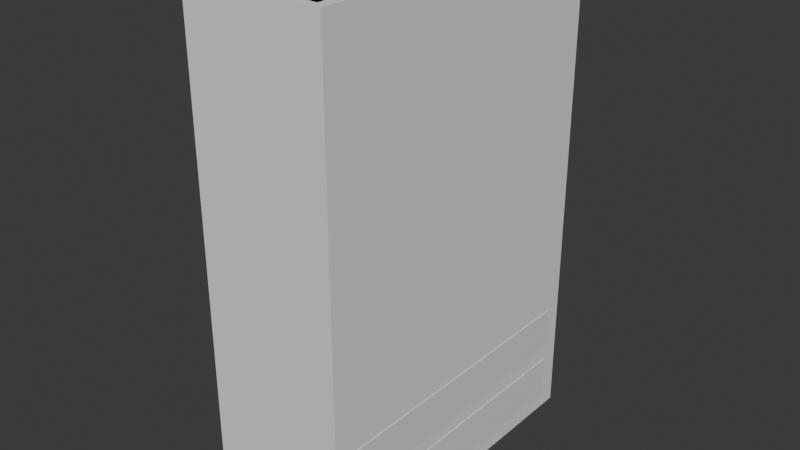 # Source: wardrobe.blend  (saved by Blender 5.0.119; exported with 4.5.12 LTS)
import bpy
from mathutils import Matrix  # noqa: F401  (used for matrix-valued properties, if any)

bpy.ops.wm.read_factory_settings(use_empty=True)
scene = bpy.context.scene
scene.name = 'Scene'

# ---- collections
col_collection = bpy.data.collections.new('Collection'); scene.collection.children.link(col_collection)

# ---- materials (node trees are filled in below, after node groups)
mat_wardrobemain = bpy.data.materials.new('WardrobeMain')
mat_wardrobemain.alpha_threshold = 0.0
mat_wardrobemain.use_backface_culling_lightprobe_volume = False
mat_wardrobemain.roughness = 0.5
mat_wardrobemain.line_color = (0.0, 0.0, 0.0, 1.0)
mat_wardrobedoors = bpy.data.materials.new('WardrobeDoors')

# ---- material node trees
mat_wardrobemain.use_nodes = True; mat_wardrobemain.node_tree.nodes.clear()
_N = mat_wardrobemain.node_tree.nodes; _L = mat_wardrobemain.node_tree.links
n0 = _N.new('ShaderNodeOutputMaterial'); n0.name = 'Material Output'; n0.location = (200, 100)
n1 = _N.new('ShaderNodeBsdfPrincipled'); n1.name = 'Principled BSDF'; n1.location = (-200, 100)
n1.inputs[3].default_value = 1.45
_L.new(n1.outputs[0], n0.inputs[0])
n0.is_active_output = True
mat_wardrobedoors.use_nodes = True; mat_wardrobedoors.node_tree.nodes.clear()
_N = mat_wardrobedoors.node_tree.nodes; _L = mat_wardrobedoors.node_tree.links
n0 = _N.new('ShaderNodeBsdfPrincipled'); n0.name = 'Principled BSDF'; n0.location = (-200, 100)
n0.inputs[0].default_value = (0.0602, 0.0602, 0.0602, 1.0)
n1 = _N.new('ShaderNodeOutputMaterial'); n1.name = 'Material Output'; n1.location = (200, 100)
_L.new(n0.outputs[0], n1.inputs[0])
n1.is_active_output = True

# ---- world
world_world = bpy.data.worlds.new('World'); scene.world = world_world
world_world.use_nodes = True; world_world.node_tree.nodes.clear()
_N = world_world.node_tree.nodes; _L = world_world.node_tree.links
n0 = _N.new('ShaderNodeOutputWorld'); n0.name = 'World Output'; n0.location = (200, 100)
n1 = _N.new('ShaderNodeBackground'); n1.name = 'Background'; n1.location = (-200, 100)
n1.inputs[0].default_value = (0.05088, 0.05088, 0.05088, 1.0)
_L.new(n1.outputs[0], n0.inputs[0])
n0.is_active_output = True
world_world.color = (0.05088, 0.05088, 0.05088)
world_world.sun_shadow_jitter_overblur = 0.0

# ---- meshes
me_cube = bpy.data.meshes.new('Cube')
me_cube.from_pydata([(0.3942, 1.038, 0.4882), (0.4386, 1.082, -0.4386), (0.3942, -1.038, 0.4882), (0.4386, -1.082, -0.4386), (-0.3942, 1.038, 0.4882), (-0.4386, 1.082, -0.4386), (-0.3942, -1.038, 0.4882), (-0.4386, -1.082, -0.4386), (0.4386, -1.082, 0.4386), (-0.4386, -1.082, 0.4386), (0.4386, 1.082, 0.4386), (-0.4386, 1.082, 0.4386), (0.3942, -1.038, 2.835), (-0.3942, -1.038, 2.835), (0.3942, 1.038, 2.835), (-0.3942, 1.038, 2.835), (-0.4386, 0.0, -0.4386), (0.4386, 0.0, 0.4386), (-0.4386, 0.0, 0.4386), (0.4386, 0.0, -0.4386), (0.3942, 0.0, 0.4882), (-0.3942, 0.0, 0.4882), (0.3942, 0.0, 2.835), (-0.3942, 0.0, 2.835), (0.3942, 0.0324, 0.5492), (0.3942, 0.948, 0.5492), (0.3942, 0.948, 2.774), (0.3942, 0.0324, 2.774), (0.3942, -0.948, 0.5492), (0.3942, -0.0324, 0.5492), (0.3942, -0.0324, 2.774), (0.3942, -0.948, 2.774), (0.4386, 1.021, -0.3776), (0.4386, 1.021, 0.3776), (0.4386, 0.0, 0.3776), (0.4386, -1.021, 0.3776), (0.4386, -1.021, -0.3776), (0.4386, 0.0, -0.3776), (0.4386, 1.082, 0.0), (-0.4386, -1.082, 0.0), (0.4386, -1.082, 0.0), (-0.4386, 1.082, 0.0), (-0.4386, 0.0, 0.0), (0.4386, 1.021, 0.0), (0.4386, -1.021, 0.0), (0.4386, 0.9725, 0.0485), (0.4386, 0.9725, 0.3291), (0.4386, 0.0, 0.3291), (0.4386, -0.9725, 0.3291), (0.4386, -0.9725, 0.0485), (0.4386, 0.9725, -0.3291), (0.4386, 0.9725, -0.0485), (0.4386, -0.9725, -0.0485), (0.4386, -0.9725, -0.3291), (0.4386, 0.0, -0.3291), (0.469, 0.9725, 0.3291), (0.469, 0.9725, 0.0485), (0.469, -0.9725, 0.0485), (0.469, 0.0, 0.3291), (0.469, -0.9725, 0.3291), (0.469, 0.9725, -0.0485), (0.469, 0.9725, -0.3291), (0.469, 0.0, -0.3291), (0.469, -0.9725, -0.0485), (0.469, -0.9725, -0.3291), (0.4251, 0.948, 0.5492), (0.4251, 0.0324, 0.5492), (0.4251, 0.0324, 2.774), (0.4251, 0.948, 2.774), (0.4251, -0.0324, 0.5492), (0.4251, -0.948, 0.5492), (0.4251, -0.948, 2.774), (0.4251, -0.0324, 2.774), (0.4251, 0.07293, 0.8969), (0.4251, 0.1389, 0.8969), (0.4251, 0.1389, 1.77), (0.4251, 0.07293, 1.77), (0.4251, -0.1389, 0.8969), (0.4251, -0.07293, 0.8969), (0.4251, -0.07293, 1.77), (0.4251, -0.1389, 1.77), (0.4031, 0.1389, 0.8969), (0.4031, 0.07293, 0.8969), (0.4031, 0.07293, 1.77), (0.4031, 0.1389, 1.77), (0.4031, -0.07293, 0.8969), (0.4031, -0.1389, 0.8969), (0.4031, -0.1389, 1.77), (0.4031, -0.07293, 1.77)], [], [(21, 6, 13, 23), (40, 8, 9, 39), (42, 18, 11, 41), (16, 19, 3, 7), (41, 11, 10, 38), (2, 6, 9, 8), (20, 2, 8, 17), (21, 4, 11, 18), (4, 0, 10, 11), (22, 23, 13, 12), (6, 2, 12, 13), (0, 4, 15, 14), (30, 31, 71, 72), (25, 26, 68, 65), (14, 15, 23, 22), (6, 21, 18, 9), (0, 20, 17, 10), (5, 1, 19, 16), (39, 9, 18, 42), (4, 21, 23, 15), (51, 52, 63, 60), (20, 0, 25, 24), (0, 14, 26, 25), (14, 22, 27, 26), (22, 20, 24, 27), (2, 20, 29, 28), (20, 22, 30, 29), (22, 12, 31, 30), (12, 2, 28, 31), (38, 10, 33, 43), (10, 17, 34, 33), (17, 8, 35, 34), (40, 3, 36, 44), (3, 19, 37, 36), (19, 1, 32, 37), (8, 40, 44, 35), (1, 38, 43, 32), (49, 45, 56, 57), (7, 39, 42, 16), (5, 41, 38, 1), (16, 42, 41, 5), (3, 40, 39, 7), (43, 33, 46, 45), (33, 34, 47, 46), (34, 35, 48, 47), (35, 44, 49, 48), (44, 43, 45, 49), (32, 43, 51, 50), (43, 44, 52, 51), (44, 36, 53, 52), (36, 37, 54, 53), (37, 32, 50, 54), (56, 55, 58, 59, 57), (61, 60, 63, 64, 62), (46, 47, 58, 55), (52, 53, 64, 63), (47, 48, 59, 58), (50, 51, 60, 61), (45, 46, 55, 56), (53, 54, 62, 64), (48, 49, 57, 59), (54, 50, 61, 62), (76, 73, 82, 83), (75, 76, 83, 84), (24, 25, 65, 66), (31, 28, 70, 71), (26, 27, 67, 68), (27, 24, 66, 67), (29, 30, 72, 69), (28, 29, 69, 70), (66, 65, 74, 73), (65, 68, 75, 74), (68, 67, 76, 75), (67, 66, 73, 76), (70, 69, 78, 77), (69, 72, 79, 78), (72, 71, 80, 79), (71, 70, 77, 80), (82, 81, 84, 83), (86, 85, 88, 87), (78, 79, 88, 85), (77, 78, 85, 86), (74, 75, 84, 81), (79, 80, 87, 88), (73, 74, 81, 82), (80, 77, 86, 87)])
me_cube.polygons.foreach_set('material_index', [0, 0, 0, 0, 0, 0, 0, 0, 0, 0, 0, 0, 1, 1, 0, 0, 0, 0, 0, 0, 0, 0, 0, 0, 0, 0, 0, 0, 0, 0, 0, 0, 0, 0, 0, 0, 0, 0, 0, 0, 0, 0, 0, 0, 0, 0, 0, 0, 0, 0, 0, 0, 0, 0, 0, 0, 0, 0, 0, 0, 0, 0, 1, 1, 1, 1, 1, 1, 1, 1, 1, 1, 1, 1, 1, 1, 1, 1, 0, 0, 1, 1, 1, 1, 1, 1])
_uv = me_cube.uv_layers.new(name='UVMap')
_uv.uv.foreach_set('vector', [0.1779, 0.3858, 0.007305, 0.3858, 0.007305, 0.0, 0.1779, 0.0, 0.7116, 0.4661, 0.7116, 0.3939, 0.8558, 0.3939, 0.8558, 0.4661, 0.1779, 0.4661, 0.1779, 0.3939, 0.3558, 0.3939, 0.3558, 0.4661, 0.4453, 0.7161, 0.3011, 0.7161, 0.3011, 0.5382, 0.4453, 0.5382, 0.8558, 0.4661, 0.8558, 0.3939, 1.0, 0.3939, 1.0, 0.4661, 0.7189, 0.3858, 0.8485, 0.3858, 0.8558, 0.3939, 0.7116, 0.3939, 0.5337, 0.3858, 0.7043, 0.3858, 0.7116, 0.3939, 0.5337, 0.3939, 0.1779, 0.3858, 0.3485, 0.3858, 0.3558, 0.3939, 0.1779, 0.3939, 0.8631, 0.3858, 0.9927, 0.3858, 1.0, 0.3939, 0.8558, 0.3939, 0.5749, 0.7088, 0.4453, 0.7088, 0.4453, 0.5382, 0.5749, 0.5382, 0.8485, 0.3858, 0.7189, 0.3858, 0.7189, 0.0, 0.8485, 0.0, 0.9927, 0.3858, 0.8631, 0.3858, 0.8631, 0.0, 0.9927, 0.0, 0.7292, 0.6887, 0.7292, 0.5382, 0.7343, 0.5382, 0.7343, 0.6887, 0.6672, 0.9039, 0.6672, 0.5382, 0.6722, 0.5382, 0.6722, 0.9039, 0.5749, 0.8793, 0.4453, 0.8793, 0.4453, 0.7088, 0.5749, 0.7088, 0.007305, 0.3858, 0.1779, 0.3858, 0.1779, 0.3939, 0.0, 0.3939, 0.3631, 0.3858, 0.5337, 0.3858, 0.5337, 0.3939, 0.3558, 0.3939, 0.4453, 0.8939, 0.3011, 0.8939, 0.3011, 0.7161, 0.4453, 0.7161, 0.0, 0.4661, 0.0, 0.3939, 0.1779, 0.3939, 0.1779, 0.4661, 0.3485, 0.3858, 0.1779, 0.3858, 0.1779, 0.0, 0.3485, 0.0, 0.6875, 0.8579, 0.6875, 0.5382, 0.6925, 0.5382, 0.6925, 0.8579, 0.5337, 0.3858, 0.3631, 0.3858, 0.3778, 0.3758, 0.5283, 0.3758, 0.3631, 0.3858, 0.3631, 0.0, 0.3778, 0.01003, 0.3778, 0.3758, 0.3631, 0.0, 0.5337, 0.0, 0.5283, 0.01003, 0.3778, 0.01003, 0.5337, 0.0, 0.5337, 0.3858, 0.5283, 0.3758, 0.5283, 0.01003, 0.7043, 0.3858, 0.5337, 0.3858, 0.539, 0.3758, 0.6895, 0.3758, 0.5337, 0.3858, 0.5337, 0.0, 0.539, 0.01003, 0.539, 0.3758, 0.5337, 0.0, 0.7043, 0.0, 0.6895, 0.01003, 0.539, 0.01003, 0.7043, 0.0, 0.7043, 0.3858, 0.6895, 0.3758, 0.6895, 0.01003, 0.3558, 0.4661, 0.3558, 0.3939, 0.3658, 0.404, 0.3658, 0.4661, 0.3558, 0.3939, 0.5337, 0.3939, 0.5337, 0.404, 0.3658, 0.404, 0.5337, 0.3939, 0.7116, 0.3939, 0.7015, 0.404, 0.5337, 0.404, 0.7116, 0.4661, 0.7116, 0.5382, 0.7015, 0.5281, 0.7015, 0.4661, 0.7116, 0.5382, 0.5337, 0.5382, 0.5337, 0.5281, 0.7015, 0.5281, 0.5337, 0.5382, 0.3558, 0.5382, 0.3658, 0.5281, 0.5337, 0.5281, 0.7116, 0.3939, 0.7116, 0.4661, 0.7015, 0.4661, 0.7015, 0.404, 0.3558, 0.5382, 0.3558, 0.4661, 0.3658, 0.4661, 0.3658, 0.5281, 0.6975, 0.5382, 0.6975, 0.8579, 0.6925, 0.8579, 0.6925, 0.5382, 0.0, 0.5382, 0.0, 0.4661, 0.1779, 0.4661, 0.1779, 0.5382, 0.8558, 0.5382, 0.8558, 0.4661, 1.0, 0.4661, 1.0, 0.5382, 0.1779, 0.5382, 0.1779, 0.4661, 0.3558, 0.4661, 0.3558, 0.5382, 0.7116, 0.5382, 0.7116, 0.4661, 0.8558, 0.4661, 0.8558, 0.5382, 0.3658, 0.4661, 0.3658, 0.404, 0.3738, 0.4119, 0.3738, 0.4581, 0.3658, 0.404, 0.5337, 0.404, 0.5337, 0.4119, 0.3738, 0.4119, 0.5337, 0.404, 0.7015, 0.404, 0.6936, 0.4119, 0.5337, 0.4119, 0.7015, 0.404, 0.7015, 0.4661, 0.6936, 0.4581, 0.6936, 0.4119, 0.7015, 0.4661, 0.3658, 0.4661, 0.3738, 0.4581, 0.6936, 0.4581, 0.3658, 0.5281, 0.3658, 0.4661, 0.3738, 0.474, 0.3738, 0.5202, 0.3658, 0.4661, 0.7015, 0.4661, 0.6936, 0.474, 0.3738, 0.474, 0.7015, 0.4661, 0.7015, 0.5281, 0.6936, 0.5202, 0.6936, 0.474, 0.7015, 0.5281, 0.5337, 0.5281, 0.5337, 0.5202, 0.6936, 0.5202, 0.5337, 0.5281, 0.3658, 0.5281, 0.3738, 0.5202, 0.5337, 0.5202, 0.5749, 0.5382, 0.621, 0.5382, 0.621, 0.6981, 0.621, 0.8579, 0.5749, 0.8579, 0.6672, 0.8579, 0.621, 0.8579, 0.621, 0.5382, 0.6672, 0.5382, 0.6672, 0.6981, 0.6975, 0.8579, 0.6975, 0.6981, 0.7025, 0.6981, 0.7025, 0.8579, 0.7125, 0.6816, 0.7125, 0.7278, 0.7075, 0.7278, 0.7075, 0.6816, 0.6975, 0.6981, 0.6975, 0.5382, 0.7025, 0.5382, 0.7025, 0.6981, 0.7175, 0.7278, 0.7175, 0.6816, 0.7224, 0.6816, 0.7224, 0.7278, 0.7125, 0.7278, 0.7125, 0.6816, 0.7175, 0.6816, 0.7175, 0.7278, 0.7075, 0.5382, 0.7075, 0.6981, 0.7025, 0.6981, 0.7025, 0.5382, 0.7274, 0.6816, 0.7274, 0.7278, 0.7224, 0.7278, 0.7224, 0.6816, 0.7075, 0.6981, 0.7075, 0.8579, 0.7025, 0.8579, 0.7025, 0.6981, 0.7531, 0.5382, 0.7531, 0.6816, 0.7495, 0.6816, 0.7495, 0.5382, 0.7292, 0.6995, 0.7292, 0.6887, 0.7328, 0.6887, 0.7328, 0.6995, 0.7393, 0.5382, 0.7393, 0.6887, 0.7343, 0.6887, 0.7343, 0.5382, 0.6773, 0.5382, 0.6773, 0.9039, 0.6722, 0.9039, 0.6722, 0.5382, 0.7393, 0.6887, 0.7393, 0.5382, 0.7444, 0.5382, 0.7444, 0.6887, 0.6824, 0.5382, 0.6824, 0.9039, 0.6773, 0.9039, 0.6773, 0.5382, 0.6824, 0.9039, 0.6824, 0.5382, 0.6875, 0.5382, 0.6875, 0.9039, 0.7495, 0.5382, 0.7495, 0.6887, 0.7444, 0.6887, 0.7444, 0.5382, 0.1505, 0.9039, 3.027e-09, 0.9039, 0.133, 0.8467, 0.1439, 0.8467, 3.027e-09, 0.9039, 1.802e-09, 0.5382, 0.133, 0.7033, 0.133, 0.8467, 1.802e-09, 0.5382, 0.1505, 0.5382, 0.1439, 0.7033, 0.133, 0.7033, 0.1505, 0.5382, 0.1505, 0.9039, 0.1439, 0.8467, 0.1439, 0.7033, 0.3011, 0.9039, 0.1505, 0.9039, 0.1572, 0.8467, 0.168, 0.8467, 0.1505, 0.9039, 0.1505, 0.5382, 0.1572, 0.7033, 0.1572, 0.8467, 0.1505, 0.5382, 0.3011, 0.5382, 0.168, 0.7033, 0.1572, 0.7033, 0.3011, 0.5382, 0.3011, 0.9039, 0.168, 0.8467, 0.168, 0.7033, 0.7183, 0.6816, 0.7075, 0.6816, 0.7075, 0.5382, 0.7183, 0.5382, 0.7292, 0.6816, 0.7183, 0.6816, 0.7183, 0.5382, 0.7292, 0.5382, 0.7531, 0.6816, 0.7531, 0.5382, 0.7567, 0.5382, 0.7567, 0.6816, 0.7328, 0.6995, 0.7328, 0.7104, 0.7292, 0.7104, 0.7292, 0.6995, 0.7567, 0.6816, 0.7567, 0.5382, 0.7604, 0.5382, 0.7604, 0.6816, 0.7292, 0.7212, 0.7292, 0.7104, 0.7328, 0.7104, 0.7328, 0.7212, 0.7328, 0.7212, 0.7328, 0.7321, 0.7292, 0.7321, 0.7292, 0.7212, 0.764, 0.5382, 0.764, 0.6816, 0.7604, 0.6816, 0.7604, 0.5382])
me_cube.materials.append(mat_wardrobemain)
me_cube.materials.append(mat_wardrobedoors)
me_cube.use_mirror_x = True
me_cube.use_mirror_y = True
me_cube.use_mirror_vertex_groups = False
me_cube.update()
me_cube_001 = bpy.data.meshes.new('Cube.001')
me_cube_001.from_pydata([(-0.4643, -1.091, -0.4382), (-0.4643, -1.091, 2.835), (-0.4643, 1.091, -0.4382), (-0.4643, 1.091, 2.835), (0.4643, -1.091, -0.4382), (0.4643, -1.091, 2.835), (0.4643, 1.091, -0.4382), (0.4643, 1.091, 2.835)], [], [(0, 1, 3, 2), (2, 3, 7, 6), (6, 7, 5, 4), (4, 5, 1, 0), (2, 6, 4, 0), (7, 3, 1, 5)])
_uv = me_cube_001.uv_layers.new(name='UVMap')
_uv.uv.foreach_set('vector', [0.375, 0.0, 0.625, 0.0, 0.625, 0.25, 0.375, 0.25, 0.375, 0.25, 0.625, 0.25, 0.625, 0.5, 0.375, 0.5, 0.375, 0.5, 0.625, 0.5, 0.625, 0.75, 0.375, 0.75, 0.375, 0.75, 0.625, 0.75, 0.625, 1.0, 0.375, 1.0, 0.125, 0.5, 0.375, 0.5, 0.375, 0.75, 0.125, 0.75, 0.625, 0.5, 0.875, 0.5, 0.875, 0.75, 0.625, 0.75])
me_cube_001.update()

# ---- objects
ob_wardrobe = bpy.data.objects.new('Wardrobe', me_cube)
ob_wardrone_colonly = bpy.data.objects.new('Wardrone-Colonly', me_cube_001)

# ---- transforms, parenting, visibility, modifiers, constraints
ob_wardrobe.location = (0.0, 0.0, 0.0)
ob_wardrobe.lock_rotations_4d = False
ob_wardrobe.empty_display_type = 'ARROWS'
ob_wardrobe.lineart.crease_threshold = 0.0
ob_wardrobe.use_mesh_mirror_x = True
ob_wardrobe.use_mesh_mirror_y = True
ob_wardrone_colonly.location = (0.0, 0.0, 0.0)

# ---- collection membership
col_collection.objects.link(ob_wardrobe)
col_collection.objects.link(ob_wardrone_colonly)

# ---- scene / render settings (as saved in the file)
scene.frame_start = 1; scene.frame_end = 250; scene.frame_set(1)
scene.render.engine = 'BLENDER_EEVEE_NEXT'
scene.render.bake_bias = 0.0
scene.render.bake_samples = 0
bpy.context.view_layer.update()

# ---- added for rendering (the .blend has no active camera and no usable light): camera, sun
cam_auto = bpy.data.cameras.new('AutoCamera')
cam_auto.lens = 50.0
cam_auto.sensor_width = 36.0
cam_auto.clip_end = 1000.0
ob_auto_camera = bpy.data.objects.new('AutoCamera', cam_auto)
scene.collection.objects.link(ob_auto_camera)
ob_auto_camera.location = (3.74351, -4.48938, 4.19103)
ob_auto_camera.rotation_euler = (1.09748, -7.21219e-08, 0.694738)
scene.camera = ob_auto_camera
light_auto_sun = bpy.data.lights.new('AutoSun', 'SUN')
light_auto_sun.energy = 3.0
light_auto_sun.angle = 0.0523599
ob_auto_sun = bpy.data.objects.new('AutoSun', light_auto_sun)
scene.collection.objects.link(ob_auto_sun)
ob_auto_sun.rotation_euler = (0.872665, 0.174533, 0.523599)
bpy.context.view_layer.update()
